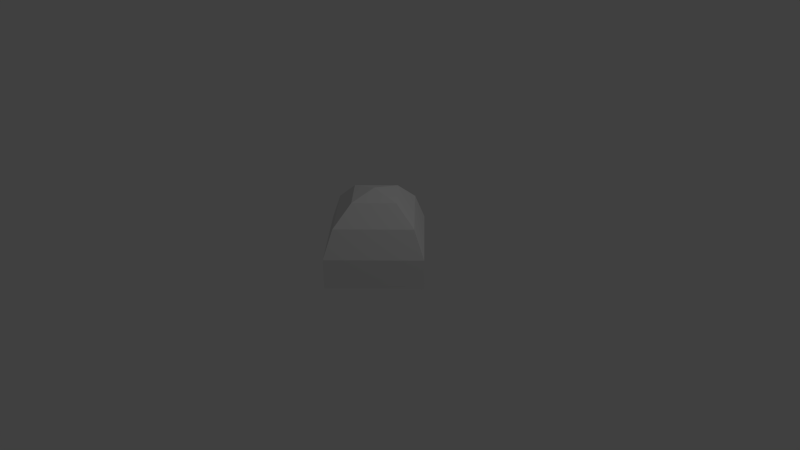 # Source: lamp.blend  (saved by Blender 2.58.0; exported with 4.5.12 LTS)
import bpy
from mathutils import Matrix  # noqa: F401  (used for matrix-valued properties, if any)

bpy.ops.wm.read_factory_settings(use_empty=True)
scene = bpy.context.scene
scene.name = 'Scene'

# ---- collections
col_collection_1 = bpy.data.collections.new('Collection 1'); scene.collection.children.link(col_collection_1)

# ---- world
world_world = bpy.data.worlds.new('World'); scene.world = world_world
world_world.color = (0.05088, 0.05088, 0.05088)
world_world.use_sun_shadow = False
world_world.sun_shadow_jitter_overblur = 0.0
world_world.cycles.sampling_method = 'MANUAL'
world_world.cycles.sample_map_resolution = 256

# ---- cameras
cam_camera = bpy.data.cameras.new('Camera')
cam_camera.clip_end = 100.0
cam_camera.lens = 35.0
cam_camera.ortho_scale = 7.314
cam_camera.dof.focus_distance = 0.0
cam_camera.dof.aperture_fstop = 128.0

# ---- lights
light_lamp = bpy.data.lights.new('Lamp', 'POINT')
light_lamp.transmission_factor = 0.0
light_lamp.cutoff_distance = 30.0
light_lamp.energy = 100.0
light_lamp.shadow_buffer_clip_start = 1.001
light_lamp.shadow_soft_size = 1.0
light_lamp.shadow_maximum_resolution = 0.006
light_lamp.use_absolute_resolution = True
light_lamp.cycles.use_multiple_importance_sampling = False

# ---- meshes
me_sphere = bpy.data.meshes.new('Sphere')
me_sphere.from_pydata([(-0.001622, -0.01262, 1.001), (0.4339, 0.0, 0.901), (0.7818, 0.0, 0.6235), (0.9749, 0.0, 0.2232), (0.9749, 0.0, -0.2191), (0.7818, -0.0009986, -0.1529), (0.4339, -0.01215, 0.3624), (-5.83e-08, 0.4217, 0.3374), (-1.05e-07, 0.7808, -0.1758), (-1.31e-07, 0.9749, -0.2192), (-1.31e-07, 0.9749, 0.223), (-1.05e-07, 0.7818, 0.6235), (-5.83e-08, 0.4339, 0.901), (-0.4339, -1.166e-07, 0.901), (-0.7818, -2.101e-07, 0.6235), (-0.9749, -2.62e-07, 0.2232), (-0.9749, -2.62e-07, -0.2191), (-0.7818, -0.0009989, -0.1529), (-0.4339, -0.01215, 0.3624), (-1.51e-07, -0.02088, 0.5786), (1.749e-07, -0.446, 0.3878), (3.151e-07, -0.7828, -0.1266), (3.93e-07, -0.9749, -0.2189), (3.93e-07, -0.9749, 0.2233), (3.151e-07, -0.7818, 0.6235), (1.749e-07, -0.4339, 0.901)], [], [(6, 19, 7), (5, 6, 7, 8), (4, 5, 8, 9), (3, 4, 9, 10), (2, 3, 10, 11), (1, 2, 11, 12), (0, 1, 12), (0, 12, 13), (12, 11, 14, 13), (11, 10, 15, 14), (10, 9, 16, 15), (9, 8, 17, 16), (8, 7, 18, 17), (7, 19, 18), (18, 19, 20), (17, 18, 20, 21), (16, 17, 21, 22), (15, 16, 22, 23), (14, 15, 23, 24), (13, 14, 24, 25), (0, 13, 25), (0, 25, 1), (25, 24, 2, 1), (24, 23, 3, 2), (23, 22, 4, 3), (22, 21, 5, 4), (21, 20, 6, 5), (20, 19, 6)])
me_sphere.use_remesh_preserve_volume = False
me_sphere.use_remesh_preserve_attributes = False
me_sphere.use_mirror_vertex_groups = False
me_sphere.update()

# ---- objects
ob_sphere = bpy.data.objects.new('Sphere', me_sphere)
ob_lamp = bpy.data.objects.new('Lamp', light_lamp)
ob_camera = bpy.data.objects.new('Camera', cam_camera)

# ---- transforms, parenting, visibility, modifiers, constraints
ob_sphere.location = (0.0, 0.0, 0.0)
ob_sphere.lineart.crease_threshold = 0.0
ob_lamp.location = (4.076, 1.005, 5.904)
ob_lamp.rotation_euler = (0.6503, 0.05522, 1.866)
ob_lamp.lock_rotations_4d = False
ob_lamp.empty_display_type = 'ARROWS'
ob_lamp.color = (0.0, 0.0, 0.0, 0.0)
ob_lamp.lineart.crease_threshold = 0.0
ob_camera.location = (7.481, -6.508, 5.344)
ob_camera.rotation_euler = (1.109, 0.01082, 0.8149)
ob_camera.lock_rotations_4d = False
ob_camera.empty_display_type = 'ARROWS'
ob_camera.color = (0.0, 0.0, 0.0, 0.0)
ob_camera.display_type = 'WIRE'
ob_camera.lineart.crease_threshold = 0.0

# ---- collection membership
col_collection_1.objects.link(ob_sphere)
col_collection_1.objects.link(ob_lamp)
col_collection_1.objects.link(ob_camera)

# ---- scene / render settings (as saved in the file)
scene.camera = ob_camera
scene.frame_start = 1; scene.frame_end = 250; scene.frame_set(1)
scene.render.engine = 'BLENDER_EEVEE_NEXT'
scene.render.image_settings.color_mode = 'RGB'
scene.render.image_settings.compression = 90
scene.render.resolution_percentage = 50
scene.render.dither_intensity = 0.0
scene.render.bake_margin = 2
scene.render.bake_bias = 0.0
scene.cycles.use_denoising = False
scene.cycles.samples = 10
scene.cycles.sampling_pattern = 'TABULATED_SOBOL'
scene.cycles.light_sampling_threshold = 0.0
scene.cycles.use_adaptive_sampling = False
scene.cycles.use_light_tree = False
scene.cycles.blur_glossy = 0.0
scene.cycles.volume_bounces = 1
scene.cycles.pixel_filter_type = 'GAUSSIAN'
scene.cycles.sample_clamp_indirect = 0.0
scene.view_settings.view_transform = 'Standard'
bpy.context.view_layer.update()
